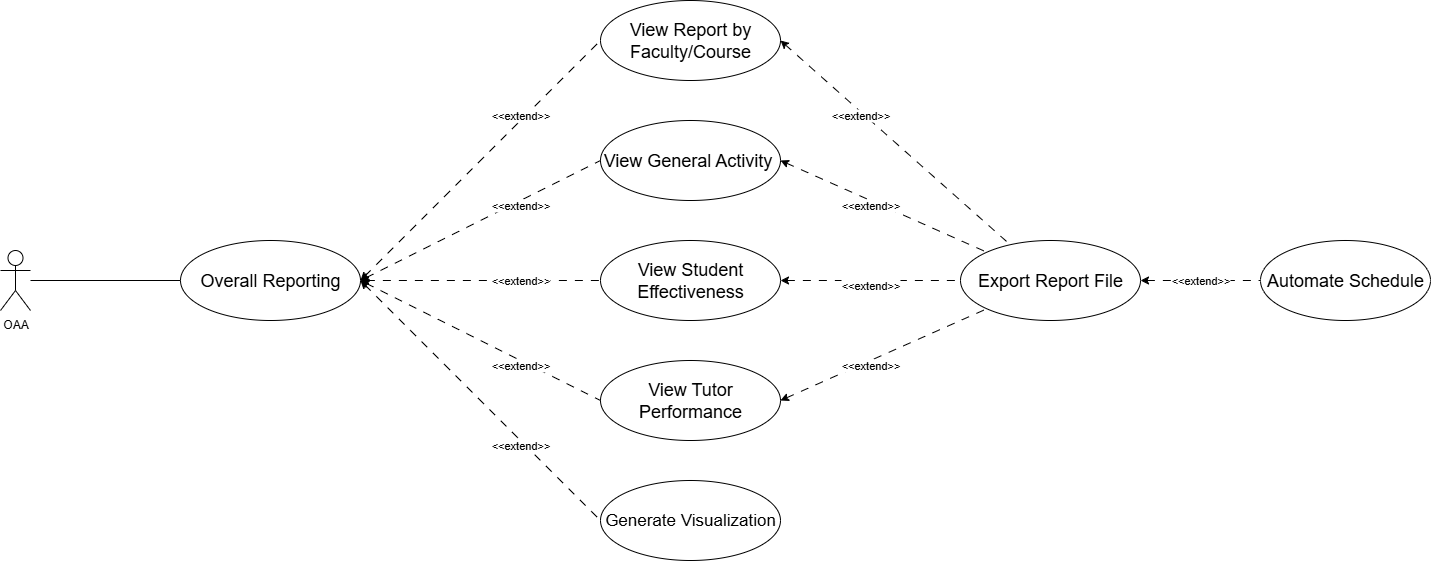

The diagram above was exported from draw.io. Its source (the exported page's mxGraphModel, read from the mxfile embedded in the PNG):
<mxGraphModel dx="2257" dy="814" grid="1" gridSize="10" guides="1" tooltips="1" connect="1" arrows="1" fold="1" page="1" pageScale="1" pageWidth="827" pageHeight="1169" math="0" shadow="0">
  <root>
    <mxCell id="0" />
    <mxCell id="1" parent="0" />
    <mxCell id="5_I_LsH6Lkvzx2VYoD5d-24" style="edgeStyle=none;shape=connector;rounded=0;orthogonalLoop=1;jettySize=auto;html=1;strokeColor=default;align=center;verticalAlign=middle;fontFamily=Helvetica;fontSize=11;fontColor=default;labelBackgroundColor=default;startArrow=none;startFill=0;endArrow=none;endFill=0;" parent="1" source="5_I_LsH6Lkvzx2VYoD5d-1" target="5_I_LsH6Lkvzx2VYoD5d-23" edge="1">
      <mxGeometry relative="1" as="geometry" />
    </mxCell>
    <mxCell id="5_I_LsH6Lkvzx2VYoD5d-1" value="OAA" style="shape=umlActor;verticalLabelPosition=bottom;verticalAlign=top;html=1;outlineConnect=0;" parent="1" vertex="1">
      <mxGeometry x="-280" y="330" width="30" height="60" as="geometry" />
    </mxCell>
    <mxCell id="5_I_LsH6Lkvzx2VYoD5d-11" style="edgeStyle=none;shape=connector;rounded=0;orthogonalLoop=1;jettySize=auto;html=1;dashed=1;dashPattern=8 8;strokeColor=default;align=center;verticalAlign=middle;fontFamily=Helvetica;fontSize=11;fontColor=default;labelBackgroundColor=default;startArrow=classic;startFill=1;endArrow=none;endFill=0;exitX=1;exitY=0.5;exitDx=0;exitDy=0;" parent="1" source="5_I_LsH6Lkvzx2VYoD5d-2" target="5_I_LsH6Lkvzx2VYoD5d-7" edge="1">
      <mxGeometry relative="1" as="geometry">
        <mxPoint x="499.25" y="280" as="sourcePoint" />
        <mxPoint x="680.7426660613148" y="341.90193116779756" as="targetPoint" />
      </mxGeometry>
    </mxCell>
    <mxCell id="5_I_LsH6Lkvzx2VYoD5d-2" value="View General Activity&amp;nbsp;" style="ellipse;whiteSpace=wrap;html=1;fontSize=18;" parent="1" vertex="1">
      <mxGeometry x="320" y="200" width="180" height="80" as="geometry" />
    </mxCell>
    <mxCell id="5_I_LsH6Lkvzx2VYoD5d-12" style="edgeStyle=none;shape=connector;rounded=0;orthogonalLoop=1;jettySize=auto;html=1;dashed=1;dashPattern=8 8;strokeColor=default;align=center;verticalAlign=middle;fontFamily=Helvetica;fontSize=11;fontColor=default;labelBackgroundColor=default;startArrow=classic;startFill=1;endArrow=none;endFill=0;exitX=1;exitY=0.5;exitDx=0;exitDy=0;" parent="1" source="5_I_LsH6Lkvzx2VYoD5d-3" target="5_I_LsH6Lkvzx2VYoD5d-7" edge="1">
      <mxGeometry relative="1" as="geometry" />
    </mxCell>
    <mxCell id="5_I_LsH6Lkvzx2VYoD5d-3" value="View Student Effectiveness" style="ellipse;whiteSpace=wrap;html=1;fontSize=18;" parent="1" vertex="1">
      <mxGeometry x="320" y="320" width="180" height="80" as="geometry" />
    </mxCell>
    <mxCell id="5_I_LsH6Lkvzx2VYoD5d-13" style="edgeStyle=none;shape=connector;rounded=0;orthogonalLoop=1;jettySize=auto;html=1;dashed=1;dashPattern=8 8;strokeColor=default;align=center;verticalAlign=middle;fontFamily=Helvetica;fontSize=11;fontColor=default;labelBackgroundColor=default;startArrow=classic;startFill=1;endArrow=none;endFill=0;exitX=1;exitY=0.5;exitDx=0;exitDy=0;" parent="1" source="5_I_LsH6Lkvzx2VYoD5d-4" target="5_I_LsH6Lkvzx2VYoD5d-7" edge="1">
      <mxGeometry relative="1" as="geometry" />
    </mxCell>
    <mxCell id="5_I_LsH6Lkvzx2VYoD5d-4" value="View Tutor Performance" style="ellipse;whiteSpace=wrap;html=1;fontSize=18;" parent="1" vertex="1">
      <mxGeometry x="320" y="440" width="180" height="80" as="geometry" />
    </mxCell>
    <mxCell id="5_I_LsH6Lkvzx2VYoD5d-10" style="edgeStyle=none;shape=connector;rounded=0;orthogonalLoop=1;jettySize=auto;html=1;dashed=1;dashPattern=8 8;strokeColor=default;align=center;verticalAlign=middle;fontFamily=Helvetica;fontSize=11;fontColor=default;labelBackgroundColor=default;startArrow=classic;startFill=1;endArrow=none;endFill=0;exitX=1;exitY=0.5;exitDx=0;exitDy=0;" parent="1" source="5_I_LsH6Lkvzx2VYoD5d-5" target="5_I_LsH6Lkvzx2VYoD5d-7" edge="1">
      <mxGeometry relative="1" as="geometry" />
    </mxCell>
    <mxCell id="5_I_LsH6Lkvzx2VYoD5d-5" value="View Report by Faculty/Course" style="ellipse;whiteSpace=wrap;html=1;fontSize=18;" parent="1" vertex="1">
      <mxGeometry x="320" y="80" width="180" height="80" as="geometry" />
    </mxCell>
    <mxCell id="5_I_LsH6Lkvzx2VYoD5d-41" style="edgeStyle=none;shape=connector;rounded=0;orthogonalLoop=1;jettySize=auto;html=1;strokeColor=default;align=center;verticalAlign=middle;fontFamily=Helvetica;fontSize=11;fontColor=default;labelBackgroundColor=default;startArrow=classic;startFill=1;endArrow=none;endFill=0;dashed=1;dashPattern=8 8;" parent="1" source="5_I_LsH6Lkvzx2VYoD5d-7" target="5_I_LsH6Lkvzx2VYoD5d-40" edge="1">
      <mxGeometry relative="1" as="geometry" />
    </mxCell>
    <mxCell id="5_I_LsH6Lkvzx2VYoD5d-7" value="Export Report File" style="ellipse;whiteSpace=wrap;html=1;fontSize=18;" parent="1" vertex="1">
      <mxGeometry x="680" y="320" width="180" height="80" as="geometry" />
    </mxCell>
    <mxCell id="5_I_LsH6Lkvzx2VYoD5d-25" style="edgeStyle=none;shape=connector;rounded=0;orthogonalLoop=1;jettySize=auto;html=1;entryX=0;entryY=0.5;entryDx=0;entryDy=0;strokeColor=default;align=center;verticalAlign=middle;fontFamily=Helvetica;fontSize=11;fontColor=default;labelBackgroundColor=default;startArrow=classic;startFill=1;endArrow=none;endFill=0;exitX=1;exitY=0.5;exitDx=0;exitDy=0;dashed=1;dashPattern=8 8;" parent="1" source="5_I_LsH6Lkvzx2VYoD5d-23" target="5_I_LsH6Lkvzx2VYoD5d-5" edge="1">
      <mxGeometry relative="1" as="geometry" />
    </mxCell>
    <mxCell id="5_I_LsH6Lkvzx2VYoD5d-26" style="edgeStyle=none;shape=connector;rounded=0;orthogonalLoop=1;jettySize=auto;html=1;entryX=0;entryY=0.5;entryDx=0;entryDy=0;strokeColor=default;align=center;verticalAlign=middle;fontFamily=Helvetica;fontSize=11;fontColor=default;labelBackgroundColor=default;startArrow=classic;startFill=1;endArrow=none;endFill=0;exitX=1;exitY=0.5;exitDx=0;exitDy=0;dashed=1;dashPattern=8 8;" parent="1" source="5_I_LsH6Lkvzx2VYoD5d-23" target="5_I_LsH6Lkvzx2VYoD5d-2" edge="1">
      <mxGeometry relative="1" as="geometry" />
    </mxCell>
    <mxCell id="5_I_LsH6Lkvzx2VYoD5d-27" style="edgeStyle=none;shape=connector;rounded=0;orthogonalLoop=1;jettySize=auto;html=1;entryX=0;entryY=0.5;entryDx=0;entryDy=0;strokeColor=default;align=center;verticalAlign=middle;fontFamily=Helvetica;fontSize=11;fontColor=default;labelBackgroundColor=default;startArrow=classic;startFill=1;endArrow=none;endFill=0;exitX=1;exitY=0.5;exitDx=0;exitDy=0;dashed=1;dashPattern=8 8;" parent="1" source="5_I_LsH6Lkvzx2VYoD5d-23" target="5_I_LsH6Lkvzx2VYoD5d-3" edge="1">
      <mxGeometry relative="1" as="geometry" />
    </mxCell>
    <mxCell id="5_I_LsH6Lkvzx2VYoD5d-28" style="edgeStyle=none;shape=connector;rounded=0;orthogonalLoop=1;jettySize=auto;html=1;entryX=0;entryY=0.5;entryDx=0;entryDy=0;strokeColor=default;align=center;verticalAlign=middle;fontFamily=Helvetica;fontSize=11;fontColor=default;labelBackgroundColor=default;startArrow=classic;startFill=1;endArrow=none;endFill=0;exitX=1;exitY=0.5;exitDx=0;exitDy=0;dashed=1;dashPattern=8 8;" parent="1" source="5_I_LsH6Lkvzx2VYoD5d-23" target="5_I_LsH6Lkvzx2VYoD5d-4" edge="1">
      <mxGeometry relative="1" as="geometry" />
    </mxCell>
    <mxCell id="5_I_LsH6Lkvzx2VYoD5d-23" value="Overall Reporting" style="ellipse;whiteSpace=wrap;html=1;fontFamily=Helvetica;fontSize=18;fontColor=default;labelBackgroundColor=default;" parent="1" vertex="1">
      <mxGeometry x="-100" y="320" width="180" height="80" as="geometry" />
    </mxCell>
    <mxCell id="5_I_LsH6Lkvzx2VYoD5d-29" value="&amp;lt;&amp;lt;extend&amp;gt;&amp;gt;" style="text;html=1;align=center;verticalAlign=middle;resizable=0;points=[];autosize=1;strokeColor=none;fillColor=none;fontFamily=Helvetica;fontSize=11;fontColor=default;labelBackgroundColor=default;" parent="1" vertex="1">
      <mxGeometry x="550" y="430" width="80" height="30" as="geometry" />
    </mxCell>
    <mxCell id="5_I_LsH6Lkvzx2VYoD5d-30" value="&amp;lt;&amp;lt;extend&amp;gt;&amp;gt;" style="text;html=1;align=center;verticalAlign=middle;resizable=0;points=[];autosize=1;strokeColor=none;fillColor=none;fontFamily=Helvetica;fontSize=11;fontColor=default;labelBackgroundColor=default;" parent="1" vertex="1">
      <mxGeometry x="550" y="350" width="80" height="30" as="geometry" />
    </mxCell>
    <mxCell id="5_I_LsH6Lkvzx2VYoD5d-31" value="&amp;lt;&amp;lt;extend&amp;gt;&amp;gt;" style="text;html=1;align=center;verticalAlign=middle;resizable=0;points=[];autosize=1;strokeColor=none;fillColor=none;fontFamily=Helvetica;fontSize=11;fontColor=default;labelBackgroundColor=default;" parent="1" vertex="1">
      <mxGeometry x="550" y="270" width="80" height="30" as="geometry" />
    </mxCell>
    <mxCell id="5_I_LsH6Lkvzx2VYoD5d-33" value="&amp;lt;&amp;lt;extend&amp;gt;&amp;gt;" style="text;html=1;align=center;verticalAlign=middle;resizable=0;points=[];autosize=1;strokeColor=none;fillColor=none;fontFamily=Helvetica;fontSize=11;fontColor=default;labelBackgroundColor=default;" parent="1" vertex="1">
      <mxGeometry x="540" y="180" width="80" height="30" as="geometry" />
    </mxCell>
    <mxCell id="5_I_LsH6Lkvzx2VYoD5d-37" value="&lt;font&gt;Generate Visualization&lt;/font&gt;" style="ellipse;whiteSpace=wrap;html=1;fontFamily=Helvetica;fontSize=17;fontColor=default;labelBackgroundColor=default;" parent="1" vertex="1">
      <mxGeometry x="320" y="560" width="180" height="80" as="geometry" />
    </mxCell>
    <mxCell id="5_I_LsH6Lkvzx2VYoD5d-38" style="edgeStyle=none;shape=connector;rounded=0;orthogonalLoop=1;jettySize=auto;html=1;entryX=0;entryY=0.5;entryDx=0;entryDy=0;strokeColor=default;align=center;verticalAlign=middle;fontFamily=Helvetica;fontSize=11;fontColor=default;labelBackgroundColor=default;startArrow=classic;startFill=1;endArrow=none;endFill=0;exitX=1;exitY=0.5;exitDx=0;exitDy=0;dashed=1;dashPattern=8 8;" parent="1" source="5_I_LsH6Lkvzx2VYoD5d-23" target="5_I_LsH6Lkvzx2VYoD5d-37" edge="1">
      <mxGeometry relative="1" as="geometry">
        <mxPoint x="150" y="580" as="sourcePoint" />
        <mxPoint x="421" y="792" as="targetPoint" />
      </mxGeometry>
    </mxCell>
    <mxCell id="5_I_LsH6Lkvzx2VYoD5d-39" value="&amp;lt;&amp;lt;extend&amp;gt;&amp;gt;" style="text;html=1;align=center;verticalAlign=middle;resizable=0;points=[];autosize=1;strokeColor=none;fillColor=none;fontFamily=Helvetica;fontSize=11;fontColor=default;labelBackgroundColor=default;" parent="1" vertex="1">
      <mxGeometry x="200" y="510" width="80" height="30" as="geometry" />
    </mxCell>
    <mxCell id="5_I_LsH6Lkvzx2VYoD5d-40" value="Automate Schedule" style="ellipse;whiteSpace=wrap;html=1;fontFamily=Helvetica;fontSize=18;fontColor=default;labelBackgroundColor=default;" parent="1" vertex="1">
      <mxGeometry x="980" y="320" width="170" height="80" as="geometry" />
    </mxCell>
    <mxCell id="5_I_LsH6Lkvzx2VYoD5d-42" value="&amp;lt;&amp;lt;extend&amp;gt;&amp;gt;" style="text;html=1;align=center;verticalAlign=middle;resizable=0;points=[];autosize=1;strokeColor=none;fillColor=none;fontFamily=Helvetica;fontSize=11;fontColor=default;labelBackgroundColor=default;" parent="1" vertex="1">
      <mxGeometry x="880" y="345" width="80" height="30" as="geometry" />
    </mxCell>
    <mxCell id="5_I_LsH6Lkvzx2VYoD5d-43" value="&amp;lt;&amp;lt;extend&amp;gt;&amp;gt;" style="text;html=1;align=center;verticalAlign=middle;resizable=0;points=[];autosize=1;strokeColor=none;fillColor=none;fontFamily=Helvetica;fontSize=11;fontColor=default;labelBackgroundColor=default;" parent="1" vertex="1">
      <mxGeometry x="200" y="430" width="80" height="30" as="geometry" />
    </mxCell>
    <mxCell id="5_I_LsH6Lkvzx2VYoD5d-44" value="&amp;lt;&amp;lt;extend&amp;gt;&amp;gt;" style="text;html=1;align=center;verticalAlign=middle;resizable=0;points=[];autosize=1;strokeColor=none;fillColor=none;fontFamily=Helvetica;fontSize=11;fontColor=default;labelBackgroundColor=default;" parent="1" vertex="1">
      <mxGeometry x="200" y="345" width="80" height="30" as="geometry" />
    </mxCell>
    <mxCell id="5_I_LsH6Lkvzx2VYoD5d-45" value="&amp;lt;&amp;lt;extend&amp;gt;&amp;gt;" style="text;html=1;align=center;verticalAlign=middle;resizable=0;points=[];autosize=1;strokeColor=none;fillColor=none;fontFamily=Helvetica;fontSize=11;fontColor=default;labelBackgroundColor=default;" parent="1" vertex="1">
      <mxGeometry x="200" y="270" width="80" height="30" as="geometry" />
    </mxCell>
    <mxCell id="5_I_LsH6Lkvzx2VYoD5d-46" value="&amp;lt;&amp;lt;extend&amp;gt;&amp;gt;" style="text;html=1;align=center;verticalAlign=middle;resizable=0;points=[];autosize=1;strokeColor=none;fillColor=none;fontFamily=Helvetica;fontSize=11;fontColor=default;labelBackgroundColor=default;" parent="1" vertex="1">
      <mxGeometry x="200" y="180" width="80" height="30" as="geometry" />
    </mxCell>
  </root>
</mxGraphModel>